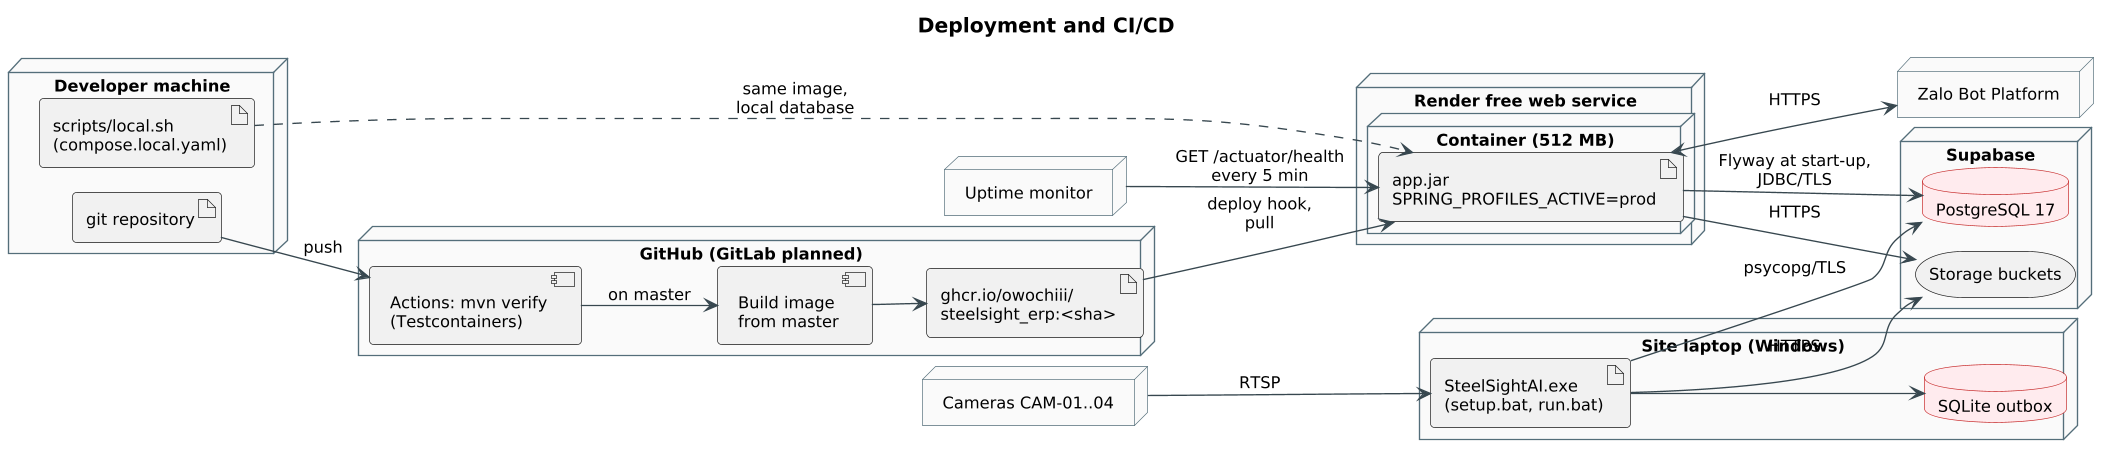

The diagram above was rendered by PlantUML. Its source (embedded in the PNG):
@startuml
!pragma layout smetana
skinparam shadowing false
skinparam defaultFontName Arial
skinparam defaultFontSize 12
skinparam dpi 130
skinparam roundCorner 6
skinparam ArrowColor #37474F
skinparam titleFontSize 15
skinparam titleFontStyle bold
skinparam rectangle {
  BorderColor #546E7A
}
skinparam package {
  BorderColor #546E7A
}
skinparam node {
  BackgroundColor #FAFAFA
  BorderColor #546E7A
}
skinparam database {
  BackgroundColor #FFEBEE
  BorderColor #C62828
}
title Deployment and CI/CD
left to right direction
node "Developer machine" as dev {
  artifact "git repository" as repo
  artifact "scripts/local.sh\n(compose.local.yaml)" as local
}
node "GitHub (GitLab planned)" as gh {
  component "Actions: mvn verify\n(Testcontainers)" as test
  component "Build image\nfrom master" as build
  artifact "ghcr.io/owochiii/\nsteelsight_erp:<sha>" as image
}
node "Render free web service" as render {
  node "Container (512 MB)" as cont {
    artifact "app.jar\nSPRING_PROFILES_ACTIVE=prod" as jar
  }
}
node "Supabase" as supa {
  database "PostgreSQL 17" as pg
  storage "Storage buckets" as st
}
node "Uptime monitor" as up
node "Site laptop (Windows)" as laptop {
  artifact "SteelSightAI.exe\n(setup.bat, run.bat)" as exe
  database "SQLite outbox" as sqlite
}
node "Cameras CAM-01..04" as cams
node "Zalo Bot Platform" as zalo
repo --> test : push
test --> build : on master
build --> image
image --> jar : deploy hook,\npull
jar --> pg : Flyway at start-up,\nJDBC/TLS
jar --> st : HTTPS
jar <--> zalo : HTTPS
up --> jar : GET /actuator/health\nevery 5 min
cams --> exe : RTSP
exe --> sqlite
exe --> pg : psycopg/TLS
exe --> st : HTTPS
local ..> jar : same image,\nlocal database
@enduml